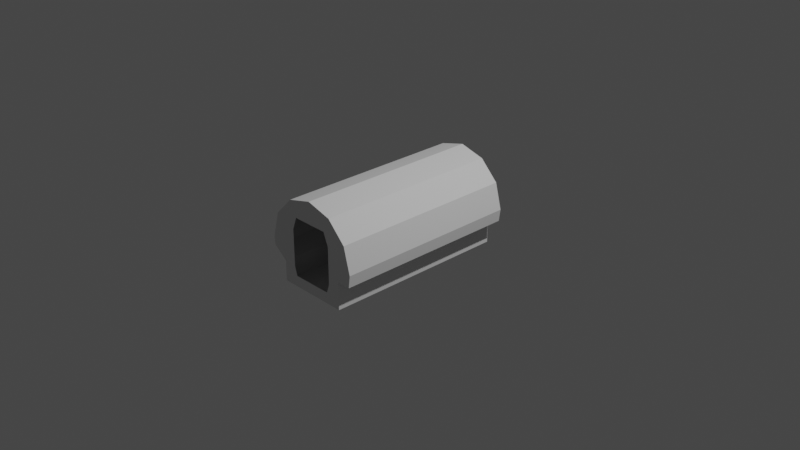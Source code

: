# Source: mk1CrewCabin.blend  (saved by Blender 3.1.7; exported with 4.5.12 LTS)
import bpy
from mathutils import Matrix  # noqa: F401  (used for matrix-valued properties, if any)

bpy.ops.wm.read_factory_settings(use_empty=True)
scene = bpy.context.scene
scene.name = 'Scene'

# ---- collections
col_collection = bpy.data.collections.new('Collection'); scene.collection.children.link(col_collection)
col_collider_collider = bpy.data.collections.new('collider:collider')  # instanced only; not linked into the scene

# ---- world
world_world = bpy.data.worlds.new('World'); scene.world = world_world
world_world.use_nodes = True; world_world.node_tree.nodes.clear()
_N = world_world.node_tree.nodes; _L = world_world.node_tree.links
n0 = _N.new('ShaderNodeOutputWorld'); n0.name = 'World Output'; n0.location = (300, 300)
n1 = _N.new('ShaderNodeBackground'); n1.name = 'Background'; n1.location = (10, 300)
n1.inputs[0].default_value = (0.05088, 0.05088, 0.05088, 1.0)
_L.new(n1.outputs[0], n0.inputs[0])
n0.is_active_output = True
world_world.color = (0.05088, 0.05088, 0.05088)
world_world.use_sun_shadow = False
world_world.sun_shadow_jitter_overblur = 0.0

# ---- cameras
cam_camera = bpy.data.cameras.new('Camera')
cam_camera.clip_end = 100.0
cam_camera.ortho_scale = 7.314

# ---- lights
light_light = bpy.data.lights.new('Light', 'POINT')
light_light.transmission_factor = 0.0
light_light.energy = 1000.0
light_light.shadow_soft_size = 0.1
light_light.shadow_maximum_resolution = 0.006
light_light.use_absolute_resolution = True

# ---- meshes
me_circle = bpy.data.meshes.new('Circle')
me_circle.from_pydata([(0.0, 0.5628, -0.9031), (-0.2814, 0.4874, -0.9031), (-0.4874, 0.2814, -0.9031), (-0.5628, -6.408e-08, -0.9031), (-0.3977, -0.21, -0.9031), (-0.3977, -0.4327, -0.9031), (0.395, -0.4327, -0.9031), (0.395, -0.1336, -0.9031), (0.5628, -3.276e-08, -0.9031), (0.4874, 0.2814, -0.9031), (0.2814, 0.4874, -0.9031), (-0.5542, -0.0918, -0.9031), (0.5454, -0.1336, -0.9031), (-0.203, 0.3235, -0.9031), (-0.0002442, 0.3235, -0.9031), (-0.2545, 0.1859, -0.9031), (-0.2545, 0.1859, 1.152), (-0.2545, -0.2129, -0.9031), (-0.2255, -0.3128, -0.9031), (0.2232, -0.3128, 1.152), (0.2232, -0.3128, -0.9031), (0.2582, -0.2129, -0.9031), (0.2582, 0.1859, -0.9031), (-0.203, 0.3235, 1.152), (-0.0002441, 0.3235, 1.152), (0.2025, 0.3235, -0.9031), (-0.2255, -0.3128, 1.152), (0.2582, -0.2129, 1.152), (0.2582, 0.1859, 1.152), (0.4874, 0.2814, 1.152), (0.2025, 0.3235, 1.152), (-0.5628, -3.025e-08, 1.152), (-0.2814, 0.4874, 1.152), (3.397e-08, 0.5628, 1.152), (-0.4874, 0.2814, 1.152), (-0.5542, -0.0918, 1.152), (-0.3977, -0.4327, 1.152), (-0.3977, -0.21, 1.152), (0.395, -0.4327, 1.152), (0.395, -0.1336, 1.152), (0.5454, -0.1336, 1.152), (0.5628, 1.064e-09, 1.152), (0.2814, 0.4874, 1.152), (-0.2545, -0.2129, 1.152)], [], [(23, 32, 33, 24), (13, 14, 0, 1), (15, 13, 1, 2), (15, 2, 3), (17, 15, 3, 11), (18, 17, 4, 5), (20, 18, 5, 6), (21, 20, 6, 7), (22, 21, 7, 12), (22, 8, 9), (25, 22, 9, 10), (14, 25, 10, 0), (17, 11, 4), (22, 12, 8), (16, 34, 32, 23), (16, 31, 34), (43, 35, 31, 16), (26, 36, 37, 43), (19, 38, 36, 26), (27, 39, 38, 19), (28, 40, 39, 27), (28, 29, 41), (30, 42, 29, 28), (24, 33, 42, 30), (43, 37, 35), (28, 41, 40), (9, 29, 42, 10), (2, 34, 31, 3), (10, 42, 33, 0), (3, 31, 35, 11), (11, 35, 37, 4), (4, 37, 36, 5), (12, 40, 41, 8), (5, 36, 38, 6), (6, 38, 39, 7), (7, 39, 40, 12), (0, 33, 32, 1), (8, 41, 29, 9), (1, 32, 34, 2)])
_uv = me_circle.uv_layers.new(name='UVMap')
_uv.uv.foreach_set('vector', [0.0, 0.0, 0.0, 0.0, 0.0, 0.0, 0.0, 0.0, 0.0, 0.0, 0.0, 0.0, 0.0, 0.0, 0.0, 0.0, 0.0, 0.0, 0.0, 0.0, 0.0, 0.0, 0.0, 0.0, 0.0, 0.0, 0.0, 0.0, 0.0, 0.0, 0.0, 0.0, 0.0, 0.0, 0.0, 0.0, 0.0, 0.0, 0.0, 0.0, 0.0, 0.0, 0.0, 0.0, 0.0, 0.0, 0.0, 0.0, 0.0, 0.0, 0.0, 0.0, 0.0, 0.0, 0.0, 0.0, 0.0, 0.0, 0.0, 0.0, 0.0, 0.0, 0.0, 0.0, 0.0, 0.0, 0.0, 0.0, 0.0, 0.0, 0.0, 0.0, 0.0, 0.0, 0.0, 0.0, 0.0, 0.0, 0.0, 0.0, 0.0, 0.0, 0.0, 0.0, 0.0, 0.0, 0.0, 0.0, 0.0, 0.0, 0.0, 0.0, 0.0, 0.0, 0.0, 0.0, 0.0, 0.0, 0.0, 0.0, 0.0, 0.0, 0.0, 0.0, 0.0, 0.0, 0.0, 0.0, 0.0, 0.0, 0.0, 0.0, 0.0, 0.0, 0.0, 0.0, 0.0, 0.0, 0.0, 0.0, 0.0, 0.0, 0.0, 0.0, 0.0, 0.0, 0.0, 0.0, 0.0, 0.0, 0.0, 0.0, 0.0, 0.0, 0.0, 0.0, 0.0, 0.0, 0.0, 0.0, 0.0, 0.0, 0.0, 0.0, 0.0, 0.0, 0.0, 0.0, 0.0, 0.0, 0.0, 0.0, 0.0, 0.0, 0.0, 0.0, 0.0, 0.0, 0.0, 0.0, 0.0, 0.0, 0.0, 0.0, 0.0, 0.0, 0.0, 0.0, 0.0, 0.0, 0.0, 0.0, 0.0, 0.0, 0.0, 0.0, 0.0, 0.0, 0.0, 0.0, 0.0, 0.0, 0.0, 0.0, 0.0, 0.0, 0.0, 0.0, 0.0, 0.0, 0.0, 0.0, 0.0, 0.0, 0.0, 0.0, 0.0, 0.0, 0.0, 0.0, 0.0, 0.0, 0.0, 0.0, 0.0, 0.0, 0.0, 0.0, 0.0, 0.0, 0.0, 0.0, 0.0, 0.0, 0.0, 0.0, 0.0, 0.0, 0.0, 0.0, 0.0, 0.0, 0.0, 0.0, 0.0, 0.0, 0.0, 0.0, 0.0, 0.0, 0.0, 0.0, 0.0, 0.0, 0.0, 0.0, 0.0, 0.0, 0.0, 0.0, 0.0, 0.0, 0.0, 0.0, 0.0, 0.0, 0.0, 0.0, 0.0, 0.0, 0.0, 0.0, 0.0, 0.0, 0.0, 0.0, 0.0, 0.0, 0.0, 0.0, 0.0, 0.0, 0.0, 0.0, 0.0, 0.0, 0.0, 0.0, 0.0, 0.0, 0.0, 0.0, 0.0, 0.0, 0.0, 0.0, 0.0, 0.0, 0.0, 0.0, 0.0, 0.0, 0.0, 0.0, 0.0, 0.0, 0.0, 0.0, 0.0, 0.0, 0.0, 0.0, 0.0, 0.0, 0.0, 0.0])
me_circle.use_remesh_fix_poles = True
me_circle.use_remesh_preserve_attributes = False
me_circle.update()
me_collider = bpy.data.meshes.new('collider')
me_collider.from_pydata([(0.0375, -0.1562, -0.1625), (0.0375, -0.1562, -0.1375), (0.0375, 0.1562, -0.1375), (0.0375, 0.1562, -0.1625), (0.3977, 0.1562, -0.1625), (0.3977, 0.1562, -0.1375), (0.3977, -0.1562, -0.1375), (0.3977, -0.1562, -0.1625)], [(0, 1), (1, 2), (2, 3), (3, 4), (4, 5), (5, 6), (6, 7), (7, 0), (6, 1), (5, 2), (7, 4), (3, 0)], [])
me_collider.use_remesh_fix_poles = True
me_collider.use_remesh_preserve_attributes = False
me_collider.update()

# ---- objects
ob_light = bpy.data.objects.new('Light', light_light)
ob_camera = bpy.data.objects.new('Camera', cam_camera)
ob_cabin = bpy.data.objects.new('Cabin', None)
ob_shell = bpy.data.objects.new('shell', me_circle)
ob_table = bpy.data.objects.new('table', None)
ob_mesh_collider = bpy.data.objects.new('mesh:collider', me_collider)

# ---- transforms, parenting, visibility, modifiers, constraints
ob_light.location = (4.076, 1.005, 5.904)
ob_light.rotation_euler = (0.6503, 0.05522, 1.866)
ob_light.lock_rotations_4d = False
ob_light.empty_display_type = 'ARROWS'
ob_light.color = (0.0, 0.0, 0.0, 0.0)
ob_light.lineart.crease_threshold = 0.0
ob_camera.location = (7.359, -6.926, 4.958)
ob_camera.rotation_euler = (1.109, -4.651e-08, 0.8149)
ob_camera.lock_rotations_4d = False
ob_camera.empty_display_type = 'ARROWS'
ob_camera.color = (0.0, 0.0, 0.0, 0.0)
ob_camera.display_type = 'WIRE'
ob_camera.lineart.crease_threshold = 0.0
ob_cabin.location = (0.0, 0.0, 0.0)
ob_cabin.rotation_mode = 'QUATERNION'
ob_cabin.rotation_quaternion = (1.0, 0.0, 0.0, 0.0)
ob_shell.parent = ob_cabin
ob_shell.location = (0.0, 0.0, 0.0)
ob_shell.rotation_euler = (1.571, -0.0, 0.0)
ob_table.parent = ob_cabin
ob_table.location = (0.0, 0.0, 0.0)
ob_table.empty_display_type = 'ARROWS'
ob_table.empty_display_size = 0.3
ob_table.instance_type = 'COLLECTION'
ob_mesh_collider.location = (0.0, 0.0, 0.0)
ob_table.instance_collection = col_collider_collider

# ---- collection membership
col_collection.objects.link(ob_light)
col_collection.objects.link(ob_camera)
col_collection.objects.link(ob_cabin)
col_collection.objects.link(ob_shell)
col_collection.objects.link(ob_table)
col_collider_collider.objects.link(ob_mesh_collider)

# ---- scene / render settings (as saved in the file)
scene.camera = ob_camera
scene.frame_start = 1; scene.frame_end = 250; scene.frame_set(1)
scene.render.engine = 'BLENDER_EEVEE_NEXT'
scene.cycles.sampling_pattern = 'TABULATED_SOBOL'
scene.cycles.use_light_tree = False
scene.view_settings.view_transform = 'Filmic'
bpy.context.view_layer.update()
